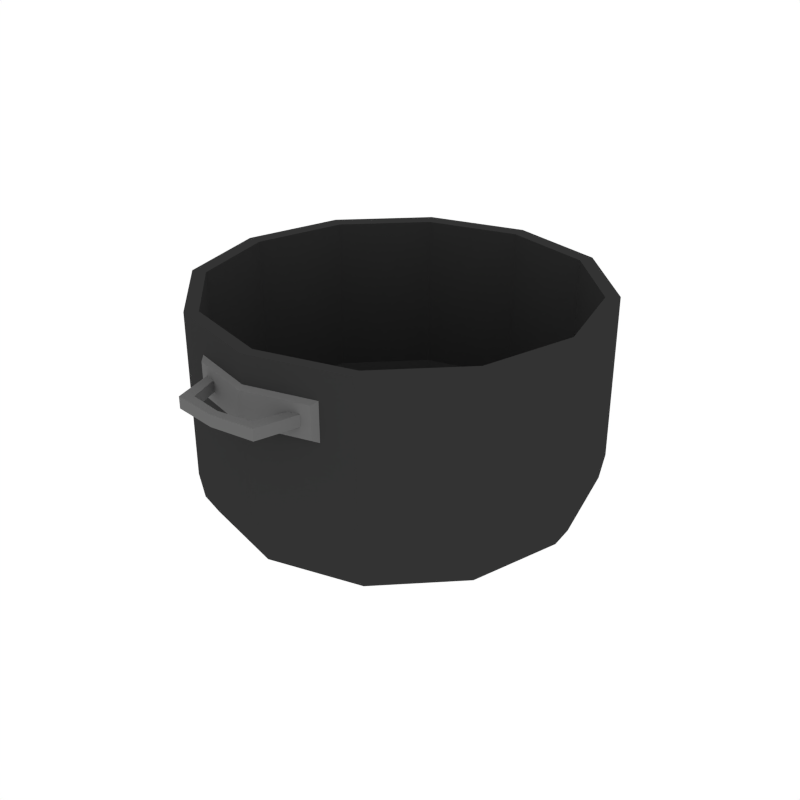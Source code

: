 # Source: Pot.blend  (saved by Blender 2.79.0; exported with 4.5.12 LTS)
import bpy
from mathutils import Matrix  # noqa: F401  (used for matrix-valued properties, if any)

bpy.ops.wm.read_factory_settings(use_empty=True)
scene = bpy.context.scene
scene.name = 'Scene'

# ---- collections
col_collection_1 = bpy.data.collections.new('Collection 1'); scene.collection.children.link(col_collection_1)

# ---- materials (node trees are filled in below, after node groups)
mat_black = bpy.data.materials.new('Black')
mat_black.alpha_threshold = 0.0
mat_black.diffuse_color = (0.0331, 0.0331, 0.0331, 1.0)
mat_black.roughness = 0.5
mat_grey = bpy.data.materials.new('Grey')
mat_grey.alpha_threshold = 0.0
mat_grey.diffuse_color = (0.1424, 0.1424, 0.1424, 1.0)
mat_grey.roughness = 0.5

# ---- material node trees

# ---- world
world_world = bpy.data.worlds.new('World'); scene.world = world_world
world_world.color = (1.0, 1.0, 1.0)
world_world.use_sun_shadow = False
world_world.sun_shadow_jitter_overblur = 0.0
world_world.cycles.sampling_method = 'NONE'
world_world.cycles.sample_map_resolution = 256

# ---- meshes
me_cylinder_026 = bpy.data.meshes.new('Cylinder.026')
me_cylinder_026.from_pydata([(2.386e-08, 1.163, 0.3078), (1.867e-08, 1.189, 0.4613), (0.581, 1.008, 0.3078), (0.594, 1.03, 0.4613), (1.006, 0.5825, 0.3078), (1.029, 0.5955, 0.4613), (1.162, 0.00152, 0.3078), (1.188, 0.001524, 0.4613), (1.006, -0.5795, 0.3078), (1.029, -0.5924, 0.4613), (0.581, -1.005, 0.3078), (0.594, -1.027, 0.4613), (1.993e-07, -1.16, 0.3078), (1.98e-07, -1.186, 0.4613), (-0.581, -1.005, 0.3078), (-0.594, -1.027, 0.4613), (-1.006, -0.5795, 0.3078), (-1.029, -0.5924, 0.4613), (-1.162, 0.001519, 0.3078), (-1.188, 0.001523, 0.4613), (-1.006, 0.5825, 0.3078), (-1.029, 0.5955, 0.4613), (-0.581, 1.008, 0.3078), (-0.594, 1.03, 0.4613), (-4.142e-09, 1.095, 0.1915), (0.5468, 0.9487, 0.1915), (0.9471, 0.5484, 0.1915), (1.094, 0.001556, 0.1915), (0.9471, -0.5453, 0.1915), (0.5468, -0.9456, 0.1915), (1.61e-07, -1.092, 0.1915), (-0.5468, -0.9456, 0.1915), (-0.9471, -0.5453, 0.1915), (-1.094, 0.001556, 0.1915), (-0.9471, 0.5484, 0.1915), (-0.5468, 0.9487, 0.1915), (-6.077e-08, 0.8858, 0.08279), (0.4421, 0.7673, 0.08279), (0.7657, 0.4437, 0.08279), (0.8841, 0.001648, 0.08279), (0.7657, -0.4404, 0.08279), (0.4421, -0.764, 0.08279), (7.273e-08, -0.8825, 0.08279), (-0.4421, -0.764, 0.08279), (-0.7657, -0.4404, 0.08279), (-0.8841, 0.001648, 0.08279), (-0.7657, 0.4437, 0.08279), (-0.4421, 0.7673, 0.08279), (0.4421, 0.001649, 0.02323), (-0.4421, 0.001651, 0.02323), (-2.21e-06, -0.5476, 0.02303), (7.997e-06, 0.00165, -0.00706), (6.267e-06, 0.5307, 0.02122), (1.651e-08, 1.109, 0.454), (0.5539, 0.9609, 0.454), (0.9594, 0.5554, 0.454), (1.108, 0.001524, 0.454), (0.9594, -0.5524, 0.454), (0.5539, -0.9578, 0.454), (1.838e-07, -1.106, 0.454), (-0.5539, -0.9578, 0.454), (-0.9594, -0.5524, 0.454), (-1.108, 0.001523, 0.454), (-0.9594, 0.5554, 0.454), (-0.5539, 0.9609, 0.454), (1.386e-08, 1.02, 0.2734), (0.5095, 0.884, 0.2734), (0.8824, 0.511, 0.2734), (1.019, 0.001523, 0.2734), (0.8824, -0.508, 0.2734), (0.5095, -0.8809, 0.2734), (1.677e-07, -1.017, 0.2734), (-0.5095, -0.8809, 0.2734), (-0.8824, -0.508, 0.2734), (-1.019, 0.001523, 0.2734), (-0.8825, 0.511, 0.2734), (-0.5095, 0.884, 0.2734), (1.211e-10, 0.7707, 0.1386), (0.3846, 0.6677, 0.1386), (0.6661, 0.3861, 0.1386), (0.7692, 0.001523, 0.1386), (0.6661, -0.3831, 0.1386), (0.3846, -0.6646, 0.1386), (1.163e-07, -0.7677, 0.1386), (-0.3846, -0.6646, 0.1386), (-0.6661, -0.3831, 0.1386), (-0.7692, 0.001523, 0.1386), (-0.6661, 0.3861, 0.1386), (-0.3846, 0.6677, 0.1386), (0.594, 1.03, 1.427), (1.867e-08, 1.189, 1.427), (1.029, 0.5955, 1.427), (1.188, 0.001524, 1.427), (1.029, -0.5924, 1.427), (0.594, -1.027, 1.427), (1.98e-07, -1.186, 1.427), (-0.594, -1.027, 1.427), (-1.029, -0.5924, 1.427), (-1.188, 0.001523, 1.427), (-1.029, 0.5955, 1.427), (-0.594, 1.03, 1.427), (0.5539, 0.9609, 1.42), (1.651e-08, 1.109, 1.42), (0.9594, 0.5554, 1.42), (1.108, 0.001524, 1.42), (0.9594, -0.5524, 1.42), (0.5539, -0.9578, 1.42), (1.838e-07, -1.106, 1.42), (-0.5539, -0.9578, 1.42), (-0.9594, -0.5524, 1.42), (-1.108, 0.001523, 1.42), (-0.9594, 0.5554, 1.42), (-0.5539, 0.9609, 1.42), (0.4251, -1.044, 1.017), (1.948e-07, -1.158, 1.017), (-0.4225, -1.045, 1.017), (0.4251, -1.044, 1.28), (1.948e-07, -1.158, 1.28), (-0.4225, -1.045, 1.28), (1.948e-07, -1.215, 1.055), (0.3817, -1.112, 1.055), (-0.3779, -1.113, 1.055), (1.948e-07, -1.215, 1.242), (0.3817, -1.112, 1.242), (-0.3779, -1.113, 1.242), (-0.273, -1.115, 1.117), (-0.3303, -1.115, 1.117), (-0.273, -1.115, 1.184), (-0.3303, -1.115, 1.184), (-0.2584, -1.368, 1.117), (-0.2012, -1.319, 1.117), (-0.2012, -1.319, 1.184), (-0.2584, -1.368, 1.184), (0.273, -1.115, 1.117), (0.3303, -1.115, 1.117), (0.273, -1.115, 1.184), (0.3303, -1.115, 1.184), (0.2584, -1.368, 1.117), (0.2012, -1.319, 1.117), (0.2012, -1.319, 1.184), (0.2584, -1.368, 1.184), (0.0, -1.4, 1.117), (0.0, -1.351, 1.117), (0.0, -1.351, 1.184), (0.0, -1.4, 1.184), (-0.4251, 1.044, 1.017), (-9.356e-08, 1.158, 1.017), (0.4225, 1.045, 1.017), (-0.4251, 1.044, 1.28), (-9.356e-08, 1.158, 1.28), (0.4225, 1.045, 1.28), (-8.863e-08, 1.215, 1.055), (-0.3817, 1.112, 1.055), (0.3779, 1.113, 1.055), (-8.863e-08, 1.215, 1.242), (-0.3817, 1.112, 1.242), (0.3779, 1.113, 1.242), (0.273, 1.115, 1.117), (0.3303, 1.115, 1.117), (0.273, 1.115, 1.184), (0.3303, 1.115, 1.184), (0.2584, 1.368, 1.117), (0.2012, 1.319, 1.117), (0.2012, 1.319, 1.184), (0.2584, 1.368, 1.184), (-0.273, 1.115, 1.117), (-0.3303, 1.115, 1.117), (-0.273, 1.115, 1.184), (-0.3303, 1.115, 1.184), (-0.2584, 1.368, 1.117), (-0.2012, 1.319, 1.117), (-0.2012, 1.319, 1.184), (-0.2584, 1.368, 1.184), (1.224e-07, 1.4, 1.117), (1.181e-07, 1.351, 1.117), (1.181e-07, 1.351, 1.184), (1.224e-07, 1.4, 1.184)], [], [(0, 1, 3, 2), (2, 3, 5, 4), (4, 5, 7, 6), (6, 7, 9, 8), (8, 9, 11, 10), (10, 11, 13, 12), (12, 13, 15, 14), (14, 15, 17, 16), (16, 17, 19, 18), (18, 19, 21, 20), (20, 21, 23, 22), (22, 23, 1, 0), (18, 20, 34, 33), (33, 34, 46, 45), (16, 18, 33, 32), (14, 16, 32, 31), (12, 14, 31, 30), (10, 12, 30, 29), (8, 10, 29, 28), (6, 8, 28, 27), (22, 0, 24, 35), (0, 2, 25, 24), (4, 6, 27, 26), (20, 22, 35, 34), (2, 4, 26, 25), (36, 52, 47), (30, 31, 43, 42), (27, 28, 40, 39), (34, 35, 47, 46), (24, 25, 37, 36), (31, 32, 44, 43), (28, 29, 41, 40), (35, 24, 36, 47), (25, 26, 38, 37), (32, 33, 45, 44), (29, 30, 42, 41), (26, 27, 39, 38), (47, 49, 45, 46), (43, 50, 42), (41, 48, 39, 40), (41, 50, 51, 48), (48, 51, 52, 37), (45, 49, 43, 44), (39, 48, 37, 38), (51, 50, 43, 49), (52, 36, 37), (42, 50, 41), (52, 51, 49, 47), (62, 63, 111, 110), (15, 13, 95, 96), (5, 3, 89, 91), (54, 55, 103, 101), (61, 62, 110, 109), (53, 54, 101, 102), (19, 17, 97, 98), (9, 7, 92, 93), (60, 61, 109, 108), (23, 21, 99, 100), (59, 60, 108, 107), (13, 11, 94, 95), (57, 56, 68, 69), (64, 63, 75, 76), (54, 53, 65, 66), (61, 60, 72, 73), (58, 57, 69, 70), (53, 64, 76, 65), (55, 54, 66, 67), (62, 61, 73, 74), (59, 58, 70, 71), (56, 55, 67, 68), (63, 62, 74, 75), (60, 59, 71, 72), (72, 71, 83, 84), (69, 68, 80, 81), (76, 75, 87, 88), (66, 65, 77, 78), (73, 72, 84, 85), (70, 69, 81, 82), (65, 76, 88, 77), (67, 66, 78, 79), (74, 73, 85, 86), (71, 70, 82, 83), (68, 67, 79, 80), (75, 74, 86, 87), (78, 77, 88, 87, 86, 85, 84, 83, 82, 81, 80, 79), (93, 92, 104, 105), (90, 100, 112, 102), (89, 90, 102, 101), (92, 91, 103, 104), (100, 99, 111, 112), (91, 89, 101, 103), (99, 98, 110, 111), (98, 97, 109, 110), (97, 96, 108, 109), (96, 95, 107, 108), (95, 94, 106, 107), (94, 93, 105, 106), (1, 23, 100, 90), (55, 56, 104, 103), (63, 64, 112, 111), (11, 9, 93, 94), (56, 57, 105, 104), (21, 19, 98, 99), (64, 53, 102, 112), (57, 58, 106, 105), (7, 5, 91, 92), (17, 15, 96, 97), (3, 1, 90, 89), (58, 59, 107, 106), (121, 119, 122, 124), (119, 120, 123, 122), (115, 114, 119, 121), (118, 115, 121, 124), (116, 117, 122, 123), (114, 113, 120, 119), (117, 118, 124, 122), (113, 116, 123, 120), (126, 128, 127, 125), (129, 130, 142, 141), (127, 128, 132, 131), (126, 125, 130, 129), (128, 126, 129, 132), (125, 127, 131, 130), (132, 129, 141, 144), (130, 131, 143, 142), (131, 132, 144, 143), (134, 133, 135, 136), (137, 141, 142, 138), (135, 139, 140, 136), (134, 137, 138, 133), (136, 140, 137, 134), (133, 138, 139, 135), (140, 144, 141, 137), (138, 142, 143, 139), (139, 143, 144, 140), (153, 151, 154, 156), (151, 152, 155, 154), (147, 146, 151, 153), (150, 147, 153, 156), (148, 149, 154, 155), (146, 145, 152, 151), (149, 150, 156, 154), (145, 148, 155, 152), (158, 160, 159, 157), (161, 162, 174, 173), (159, 160, 164, 163), (158, 157, 162, 161), (160, 158, 161, 164), (157, 159, 163, 162), (164, 161, 173, 176), (162, 163, 175, 174), (163, 164, 176, 175), (166, 165, 167, 168), (169, 173, 174, 170), (167, 171, 172, 168), (166, 169, 170, 165), (168, 172, 169, 166), (165, 170, 171, 167), (172, 176, 173, 169), (170, 174, 175, 171), (171, 175, 176, 172)])
me_cylinder_026.polygons.foreach_set('material_index', [0, 0, 0, 0, 0, 0, 0, 0, 0, 0, 0, 0, 0, 0, 0, 0, 0, 0, 0, 0, 0, 0, 0, 0, 0, 0, 0, 0, 0, 0, 0, 0, 0, 0, 0, 0, 0, 0, 0, 0, 0, 0, 0, 0, 0, 0, 0, 0, 0, 0, 0, 0, 0, 0, 0, 0, 0, 0, 0, 0, 0, 0, 0, 0, 0, 0, 0, 0, 0, 0, 0, 0, 0, 0, 0, 0, 0, 0, 0, 0, 0, 0, 0, 0, 0, 0, 0, 0, 0, 0, 0, 0, 0, 0, 0, 0, 0, 0, 0, 0, 0, 0, 0, 0, 0, 0, 0, 0, 0, 1, 1, 1, 1, 1, 1, 1, 1, 1, 1, 1, 1, 1, 1, 1, 1, 1, 1, 1, 1, 1, 1, 1, 1, 1, 1, 1, 1, 1, 1, 1, 1, 1, 1, 1, 1, 1, 1, 1, 1, 1, 1, 1, 1, 1, 1, 1, 1, 1, 1, 1, 1])
me_cylinder_026.materials.append(mat_black)
me_cylinder_026.materials.append(mat_grey)
me_cylinder_026.use_remesh_preserve_volume = False
me_cylinder_026.use_remesh_preserve_attributes = False
me_cylinder_026.use_mirror_vertex_groups = False
me_cylinder_026.update()

# ---- objects
ob_pot = bpy.data.objects.new('Pot', me_cylinder_026)

# ---- transforms, parenting, visibility, modifiers, constraints
ob_pot.location = (0.0, 0.0, 0.0)
ob_pot.scale = (0.7252, 0.7252, 0.7252)
ob_pot.lineart.crease_threshold = 0.0

# ---- collection membership
col_collection_1.objects.link(ob_pot)

# ---- scene / render settings (as saved in the file)
scene.frame_start = 1; scene.frame_end = 250; scene.frame_set(0)
scene.render.engine = 'CYCLES'
scene.render.resolution_x = 1000
scene.render.resolution_y = 1000
scene.render.dither_intensity = 0.0
scene.cycles.samples = 200
scene.cycles.sampling_pattern = 'TABULATED_SOBOL'
scene.cycles.light_sampling_threshold = 0.0
scene.cycles.use_adaptive_sampling = False
scene.cycles.use_light_tree = False
scene.cycles.caustics_reflective = False
scene.cycles.caustics_refractive = False
scene.cycles.blur_glossy = 0.0
scene.cycles.max_bounces = 2
scene.cycles.pixel_filter_type = 'GAUSSIAN'
scene.cycles.sample_clamp_indirect = 0.0
scene.view_settings.view_transform = 'Standard'
bpy.context.view_layer.update()

# ---- added for rendering (the .blend has no active camera): camera
cam_auto = bpy.data.cameras.new('AutoCamera')
cam_auto.lens = 50.0
cam_auto.sensor_width = 36.0
cam_auto.clip_end = 1000.0
ob_auto_camera = bpy.data.objects.new('AutoCamera', cam_auto)
scene.collection.objects.link(ob_auto_camera)
ob_auto_camera.location = (2.64527, -3.17433, 2.6312)
ob_auto_camera.rotation_euler = (1.09748, -7.21219e-08, 0.694738)
scene.camera = ob_auto_camera
bpy.context.view_layer.update()
